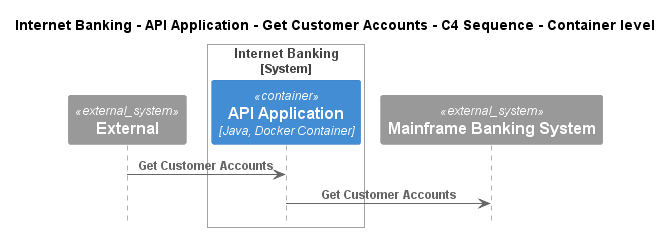

The diagram above was rendered by PlantUML. Its source (embedded in the PNG):
@startuml
!pragma layout smetana
!include ..\..\..\..\..\..\.c4s\C4_Sequence.puml

title Internet Banking - API Application - Get Customer Accounts - C4 Sequence - Container level

System_Ext(C4InterFlow.SoftwareSystems.ExternalSystem, "External", "")

System_Boundary(BigBankPlc.SoftwareSystems.InternetBanking, "Internet Banking")
    Container(BigBankPlc.SoftwareSystems.InternetBanking.Containers.APIApplication, "API Application", "Java, Docker Container", "Provides Internet banking functionality via API")
Boundary_End()
System_Ext(BigBankPlc.SoftwareSystems.MainframeBankingSystem, "Mainframe Banking System", "")

Rel(C4InterFlow.SoftwareSystems.ExternalSystem, BigBankPlc.SoftwareSystems.InternetBanking.Containers.APIApplication, "Get Customer Accounts")
Rel(BigBankPlc.SoftwareSystems.InternetBanking.Containers.APIApplication, BigBankPlc.SoftwareSystems.MainframeBankingSystem, "Get Customer Accounts")


@enduml